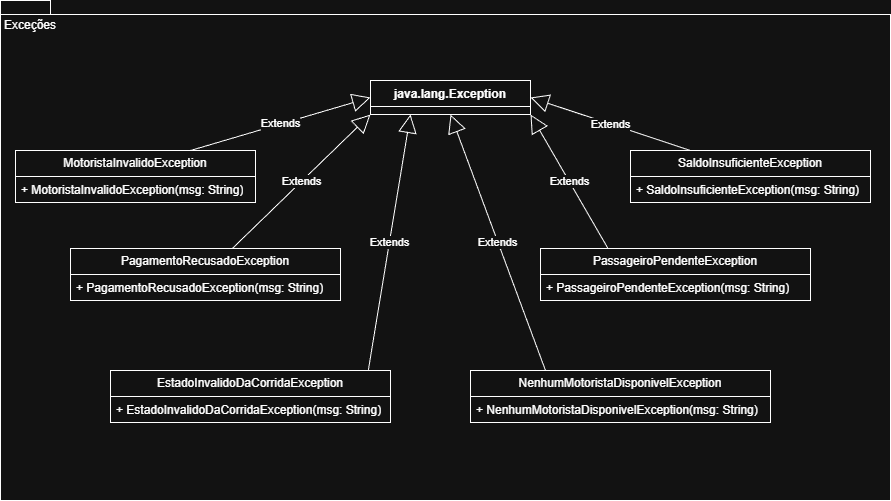

The diagram above was exported from draw.io. Its source (the exported page's mxGraphModel, read from the mxfile embedded in the PNG):
<mxGraphModel dx="1236" dy="614" grid="1" gridSize="10" guides="1" tooltips="1" connect="1" arrows="1" fold="1" page="1" pageScale="1" pageWidth="827" pageHeight="1169" math="0" shadow="0">
  <root>
    <mxCell id="0" />
    <mxCell id="1" parent="0" />
    <mxCell id="4X-k1iNWpXR6hAqLvBE--1" parent="1" style="shape=folder;fontStyle=1;spacingTop=10;tabWidth=40;tabHeight=14;tabPosition=left;html=1;whiteSpace=wrap;" value="" vertex="1">
      <mxGeometry height="500" width="890" x="50" y="20" as="geometry" />
    </mxCell>
    <mxCell id="BF_ByTtVZ3mbZIM9FejA-1" parent="1" style="text;html=1;whiteSpace=wrap;strokeColor=none;fillColor=none;align=center;verticalAlign=middle;rounded=0;" value="Exceções" vertex="1">
      <mxGeometry height="30" width="60" x="50" y="30" as="geometry" />
    </mxCell>
    <mxCell id="UDvRO3LiV4L4jWjlTHyK-1" parent="1" style="swimlane;fontStyle=1;align=center;verticalAlign=top;childLayout=stackLayout;horizontal=1;startSize=26;horizontalStack=0;resizeParent=1;resizeParentMax=0;resizeLast=0;collapsible=1;marginBottom=0;whiteSpace=wrap;html=1;" value="java.lang.Exception" vertex="1">
      <mxGeometry height="34" width="160" x="420" y="100" as="geometry" />
    </mxCell>
    <mxCell id="UDvRO3LiV4L4jWjlTHyK-5" parent="1" style="swimlane;fontStyle=0;childLayout=stackLayout;horizontal=1;startSize=26;fillColor=none;horizontalStack=0;resizeParent=1;resizeParentMax=0;resizeLast=0;collapsible=1;marginBottom=0;whiteSpace=wrap;html=1;" value="SaldoInsuficienteException" vertex="1">
      <mxGeometry height="52" width="240" x="680" y="170" as="geometry" />
    </mxCell>
    <mxCell id="UDvRO3LiV4L4jWjlTHyK-6" parent="UDvRO3LiV4L4jWjlTHyK-5" style="text;strokeColor=none;fillColor=none;align=left;verticalAlign=top;spacingLeft=4;spacingRight=4;overflow=hidden;rotatable=0;points=[[0,0.5],[1,0.5]];portConstraint=eastwest;whiteSpace=wrap;html=1;" value="+&amp;nbsp;SaldoInsuficienteException(msg: String)" vertex="1">
      <mxGeometry height="26" width="240" y="26" as="geometry" />
    </mxCell>
    <mxCell id="wHKjMsEUFeGq2Hifg7Dj-1" parent="1" style="swimlane;fontStyle=0;childLayout=stackLayout;horizontal=1;startSize=26;fillColor=none;horizontalStack=0;resizeParent=1;resizeParentMax=0;resizeLast=0;collapsible=1;marginBottom=0;whiteSpace=wrap;html=1;" value="PagamentoRecusadoException" vertex="1">
      <mxGeometry height="52" width="270" x="120" y="268" as="geometry" />
    </mxCell>
    <mxCell id="wHKjMsEUFeGq2Hifg7Dj-2" parent="wHKjMsEUFeGq2Hifg7Dj-1" style="text;strokeColor=none;fillColor=none;align=left;verticalAlign=top;spacingLeft=4;spacingRight=4;overflow=hidden;rotatable=0;points=[[0,0.5],[1,0.5]];portConstraint=eastwest;whiteSpace=wrap;html=1;" value="+ PagamentoRecusadoException(msg: String)" vertex="1">
      <mxGeometry height="26" width="270" y="26" as="geometry" />
    </mxCell>
    <mxCell id="wHKjMsEUFeGq2Hifg7Dj-4" parent="1" style="swimlane;fontStyle=0;childLayout=stackLayout;horizontal=1;startSize=26;fillColor=none;horizontalStack=0;resizeParent=1;resizeParentMax=0;resizeLast=0;collapsible=1;marginBottom=0;whiteSpace=wrap;html=1;" value="NenhumMotoristaDisponivelException " vertex="1">
      <mxGeometry height="52" width="300" x="520" y="390" as="geometry" />
    </mxCell>
    <mxCell id="wHKjMsEUFeGq2Hifg7Dj-5" parent="wHKjMsEUFeGq2Hifg7Dj-4" style="text;strokeColor=none;fillColor=none;align=left;verticalAlign=top;spacingLeft=4;spacingRight=4;overflow=hidden;rotatable=0;points=[[0,0.5],[1,0.5]];portConstraint=eastwest;whiteSpace=wrap;html=1;" value="+ NenhumMotoristaDisponivelException(msg: String)" vertex="1">
      <mxGeometry height="26" width="300" y="26" as="geometry" />
    </mxCell>
    <mxCell id="wHKjMsEUFeGq2Hifg7Dj-6" parent="1" style="swimlane;fontStyle=0;childLayout=stackLayout;horizontal=1;startSize=26;fillColor=none;horizontalStack=0;resizeParent=1;resizeParentMax=0;resizeLast=0;collapsible=1;marginBottom=0;whiteSpace=wrap;html=1;" value="EstadoInvalidoDaCorridaException  " vertex="1">
      <mxGeometry height="52" width="280" x="160" y="390" as="geometry" />
    </mxCell>
    <mxCell id="wHKjMsEUFeGq2Hifg7Dj-7" parent="wHKjMsEUFeGq2Hifg7Dj-6" style="text;strokeColor=none;fillColor=none;align=left;verticalAlign=top;spacingLeft=4;spacingRight=4;overflow=hidden;rotatable=0;points=[[0,0.5],[1,0.5]];portConstraint=eastwest;whiteSpace=wrap;html=1;" value="+ EstadoInvalidoDaCorridaException(msg: String)" vertex="1">
      <mxGeometry height="26" width="280" y="26" as="geometry" />
    </mxCell>
    <mxCell id="wHKjMsEUFeGq2Hifg7Dj-8" parent="1" style="swimlane;fontStyle=0;childLayout=stackLayout;horizontal=1;startSize=26;fillColor=none;horizontalStack=0;resizeParent=1;resizeParentMax=0;resizeLast=0;collapsible=1;marginBottom=0;whiteSpace=wrap;html=1;" value="PassageiroPendenteException " vertex="1">
      <mxGeometry height="52" width="270" x="590" y="268" as="geometry" />
    </mxCell>
    <mxCell id="wHKjMsEUFeGq2Hifg7Dj-9" parent="wHKjMsEUFeGq2Hifg7Dj-8" style="text;strokeColor=none;fillColor=none;align=left;verticalAlign=top;spacingLeft=4;spacingRight=4;overflow=hidden;rotatable=0;points=[[0,0.5],[1,0.5]];portConstraint=eastwest;whiteSpace=wrap;html=1;" value="+ PassageiroPendenteException(msg: String)" vertex="1">
      <mxGeometry height="26" width="270" y="26" as="geometry" />
    </mxCell>
    <mxCell id="wHKjMsEUFeGq2Hifg7Dj-10" parent="1" style="swimlane;fontStyle=0;childLayout=stackLayout;horizontal=1;startSize=26;fillColor=none;horizontalStack=0;resizeParent=1;resizeParentMax=0;resizeLast=0;collapsible=1;marginBottom=0;whiteSpace=wrap;html=1;" value="MotoristaInvalidoException " vertex="1">
      <mxGeometry height="52" width="240" x="65" y="170" as="geometry" />
    </mxCell>
    <mxCell id="MJBGHCGa4qI8Hhs70ZpT-7" edge="1" parent="wHKjMsEUFeGq2Hifg7Dj-10" style="endArrow=block;endSize=16;endFill=0;html=1;rounded=0;entryX=0;entryY=0.5;entryDx=0;entryDy=0;" target="UDvRO3LiV4L4jWjlTHyK-1" value="Extends">
      <mxGeometry relative="1" width="160" as="geometry">
        <mxPoint x="175" as="sourcePoint" />
        <mxPoint x="335" as="targetPoint" />
      </mxGeometry>
    </mxCell>
    <mxCell id="wHKjMsEUFeGq2Hifg7Dj-11" parent="wHKjMsEUFeGq2Hifg7Dj-10" style="text;strokeColor=none;fillColor=none;align=left;verticalAlign=top;spacingLeft=4;spacingRight=4;overflow=hidden;rotatable=0;points=[[0,0.5],[1,0.5]];portConstraint=eastwest;whiteSpace=wrap;html=1;" value="+ MotoristaInvalidoException(msg: String)" vertex="1">
      <mxGeometry height="26" width="240" y="26" as="geometry" />
    </mxCell>
    <mxCell id="MJBGHCGa4qI8Hhs70ZpT-9" edge="1" parent="1" source="wHKjMsEUFeGq2Hifg7Dj-1" style="endArrow=block;endSize=16;endFill=0;html=1;rounded=0;entryX=0;entryY=1;entryDx=0;entryDy=0;" target="UDvRO3LiV4L4jWjlTHyK-1" value="Extends">
      <mxGeometry relative="1" width="160" as="geometry">
        <mxPoint x="400" y="210" as="sourcePoint" />
        <mxPoint x="560" y="210" as="targetPoint" />
      </mxGeometry>
    </mxCell>
    <mxCell id="MJBGHCGa4qI8Hhs70ZpT-10" edge="1" parent="1" source="wHKjMsEUFeGq2Hifg7Dj-6" style="endArrow=block;endSize=16;endFill=0;html=1;rounded=0;entryX=0.25;entryY=1;entryDx=0;entryDy=0;exitX=0.921;exitY=-0.012;exitDx=0;exitDy=0;exitPerimeter=0;" target="UDvRO3LiV4L4jWjlTHyK-1" value="Extends">
      <mxGeometry relative="1" width="160" as="geometry">
        <mxPoint x="370" y="340" as="sourcePoint" />
        <mxPoint x="530" y="340" as="targetPoint" />
      </mxGeometry>
    </mxCell>
    <mxCell id="MJBGHCGa4qI8Hhs70ZpT-11" edge="1" parent="1" source="UDvRO3LiV4L4jWjlTHyK-5" style="endArrow=block;endSize=16;endFill=0;html=1;rounded=0;entryX=1;entryY=0.5;entryDx=0;entryDy=0;exitX=0.25;exitY=0;exitDx=0;exitDy=0;" target="UDvRO3LiV4L4jWjlTHyK-1" value="Extends">
      <mxGeometry relative="1" width="160" as="geometry">
        <mxPoint x="640" y="130" as="sourcePoint" />
        <mxPoint x="800" y="130" as="targetPoint" />
      </mxGeometry>
    </mxCell>
    <mxCell id="MJBGHCGa4qI8Hhs70ZpT-12" edge="1" parent="1" source="wHKjMsEUFeGq2Hifg7Dj-8" style="endArrow=block;endSize=16;endFill=0;html=1;rounded=0;entryX=1;entryY=1;entryDx=0;entryDy=0;exitX=0.25;exitY=0;exitDx=0;exitDy=0;" target="UDvRO3LiV4L4jWjlTHyK-1" value="Extends">
      <mxGeometry relative="1" width="160" as="geometry">
        <mxPoint x="470" y="340" as="sourcePoint" />
        <mxPoint x="630" y="340" as="targetPoint" />
      </mxGeometry>
    </mxCell>
    <mxCell id="MJBGHCGa4qI8Hhs70ZpT-13" edge="1" parent="1" source="wHKjMsEUFeGq2Hifg7Dj-4" style="endArrow=block;endSize=16;endFill=0;html=1;rounded=0;entryX=0.5;entryY=1;entryDx=0;entryDy=0;exitX=0.25;exitY=0;exitDx=0;exitDy=0;" target="UDvRO3LiV4L4jWjlTHyK-1" value="Extends">
      <mxGeometry relative="1" width="160" as="geometry">
        <mxPoint x="470" y="350" as="sourcePoint" />
        <mxPoint x="630" y="350" as="targetPoint" />
      </mxGeometry>
    </mxCell>
  </root>
</mxGraphModel>